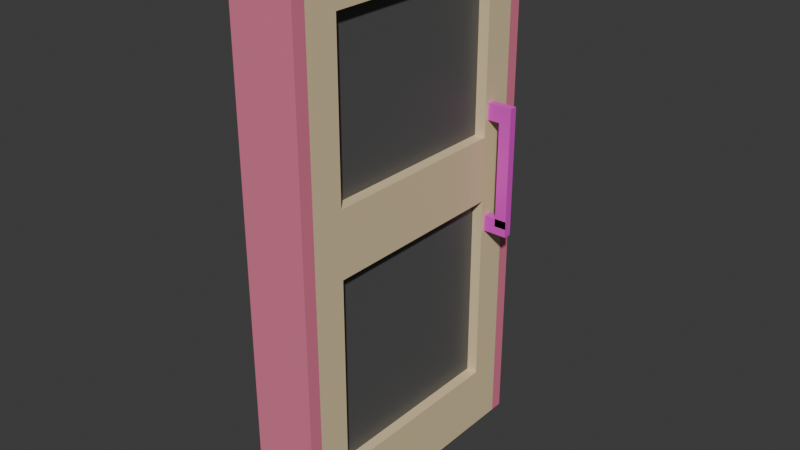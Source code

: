 # Source: door_frame.blend  (saved by Blender 4.3.34; exported with 4.5.12 LTS)
import bpy
from mathutils import Matrix  # noqa: F401  (used for matrix-valued properties, if any)

bpy.ops.wm.read_factory_settings(use_empty=True)
scene = bpy.context.scene
scene.name = 'Scene'

# ---- collections
col_collection = bpy.data.collections.new('Collection'); scene.collection.children.link(col_collection)

# ---- materials (node trees are filled in below, after node groups)
mat_doorwindows = bpy.data.materials.new('DoorWindows')
mat_doorbody = bpy.data.materials.new('DoorBody')
mat_doorhandle = bpy.data.materials.new('DoorHandle')
mat_doorframe = bpy.data.materials.new('DoorFrame')

# ---- material node trees
mat_doorwindows.use_nodes = True; mat_doorwindows.node_tree.nodes.clear()
_N = mat_doorwindows.node_tree.nodes; _L = mat_doorwindows.node_tree.links
n0 = _N.new('ShaderNodeBsdfPrincipled'); n0.name = 'Principled BSDF'; n0.location = (10, 300)
n0.inputs[0].default_value = (0.09565, 0.09565, 0.09565, 1.0)
n1 = _N.new('ShaderNodeOutputMaterial'); n1.name = 'Material Output'; n1.location = (300, 300)
_L.new(n0.outputs[0], n1.inputs[0])
n1.is_active_output = True
mat_doorbody.use_nodes = True; mat_doorbody.node_tree.nodes.clear()
_N = mat_doorbody.node_tree.nodes; _L = mat_doorbody.node_tree.links
n0 = _N.new('ShaderNodeBsdfPrincipled'); n0.name = 'Principled BSDF'; n0.location = (10, 300)
n0.inputs[0].default_value = (0.8001, 0.6382, 0.3849, 1.0)
n1 = _N.new('ShaderNodeOutputMaterial'); n1.name = 'Material Output'; n1.location = (300, 300)
_L.new(n0.outputs[0], n1.inputs[0])
n1.is_active_output = True
mat_doorhandle.use_nodes = True; mat_doorhandle.node_tree.nodes.clear()
_N = mat_doorhandle.node_tree.nodes; _L = mat_doorhandle.node_tree.links
n0 = _N.new('ShaderNodeBsdfPrincipled'); n0.name = 'Principled BSDF'; n0.location = (10, 300)
n0.inputs[0].default_value = (0.8005, 0.06259, 0.6369, 1.0)
n1 = _N.new('ShaderNodeOutputMaterial'); n1.name = 'Material Output'; n1.location = (300, 300)
_L.new(n0.outputs[0], n1.inputs[0])
n1.is_active_output = True
mat_doorframe.use_nodes = True; mat_doorframe.node_tree.nodes.clear()
_N = mat_doorframe.node_tree.nodes; _L = mat_doorframe.node_tree.links
n0 = _N.new('ShaderNodeBsdfPrincipled'); n0.name = 'Principled BSDF'; n0.location = (10, 300)
n0.inputs[0].default_value = (0.8001, 0.2038, 0.3183, 1.0)
n1 = _N.new('ShaderNodeOutputMaterial'); n1.name = 'Material Output'; n1.location = (300, 300)
_L.new(n0.outputs[0], n1.inputs[0])
n1.is_active_output = True

# ---- world
world_world = bpy.data.worlds.new('World'); scene.world = world_world
world_world.use_nodes = True; world_world.node_tree.nodes.clear()
_N = world_world.node_tree.nodes; _L = world_world.node_tree.links
n0 = _N.new('ShaderNodeOutputWorld'); n0.name = 'World Output'; n0.location = (300, 300)
n1 = _N.new('ShaderNodeBackground'); n1.name = 'Background'; n1.location = (10, 300)
n1.inputs[0].default_value = (0.05088, 0.05088, 0.05088, 1.0)
_L.new(n1.outputs[0], n0.inputs[0])
n0.is_active_output = True
world_world.color = (0.05088, 0.05088, 0.05088)
world_world.sun_shadow_jitter_overblur = 0.0

# ---- meshes
me_cube_001 = bpy.data.meshes.new('Cube.001')
me_cube_001.from_pydata([(-1.0, -1.0, -1.0), (-1.0, -1.0, 1.0), (-1.0, 1.0, -1.0), (-1.0, 1.0, 1.0), (1.0, -1.0, -1.0), (1.0, -1.0, 1.0), (1.0, 1.0, -1.0), (1.0, 1.0, 1.0), (1.0, 1.0, 0.0), (1.0, 0.0, -1.0), (1.0, 0.0, 1.0), (1.0, -1.0, 0.0), (1.0, 0.0, 0.0), (1.0, 1.0, -0.5), (1.0, 0.5, -1.0), (1.0, -0.5, 1.0), (1.0, -1.0, -0.5), (1.0, 1.0, 0.5), (1.0, -0.5, -1.0), (1.0, 0.5, 1.0), (1.0, -1.0, 0.5), (1.0, -0.5, 0.0), (1.0, 0.5, 0.0), (0.6646, 0.75, 0.0), (0.6587, 0.375, 0.875), (0.6646, -0.125, -0.75), (0.6646, 0.5, 0.0), (0.6587, 0.625, 0.25), (1.0, 1.0, -0.75), (1.0, 0.75, -1.0), (1.0, -0.75, 1.0), (1.0, -1.0, -0.75), (1.0, 1.0, 0.25), (1.0, -0.25, -1.0), (1.0, 0.25, 1.0), (1.0, -1.0, 0.25), (1.0, -0.75, 0.0), (1.0, 0.25, 0.0), (1.0, 0.0, -0.75), (1.0, 0.0, 0.25), (1.0, 1.0, -0.25), (1.0, 0.25, -1.0), (1.0, -0.25, 1.0), (1.0, -1.0, -0.25), (1.0, 1.0, 0.75), (1.0, -0.75, -1.0), (1.0, 0.75, 1.0), (1.0, -1.0, 0.75), (1.0, -0.25, 0.0), (1.0, 0.75, 0.0), (1.0, 0.8438, 0.3125), (0.6587, -0.25, 0.875), (1.0, 0.75, 0.5), (1.0, 0.5, 0.25), (0.6587, 0.75, 0.5), (0.6646, -0.75, -0.375), (1.0, 0.75, -0.5), (1.0, 0.5, -0.75), (0.6646, -0.75, -0.125), (1.0, -0.75, -0.5), (0.6646, -0.75, -0.75), (1.0, -0.5, -0.75), (0.6646, 0.75, -0.375), (1.0, -0.75, 0.5), (0.6587, 0.5, 0.875), (1.0, -0.5, 0.25), (0.6587, -0.125, 0.25), (0.6587, 0.75, 0.375), (1.0, -0.25, 0.25), (1.0, -0.75, 0.25), (1.0, 0.8125, 0.375), (1.0, -0.25, -0.75), (1.0, -0.75, -0.75), (1.0, 0.75, -0.25), (1.0, 0.75, -0.75), (1.0, 0.25, -0.75), (1.0, 0.75, 0.75), (1.0, 0.75, 0.25), (1.0, 0.25, 0.25), (0.6587, -0.75, 0.75), (1.0, 0.7812, 0.25), (1.0, -0.75, -0.25), (1.0, -0.75, 0.75), (1.0, 1.0, -0.875), (1.0, 0.875, -1.0), (1.0, -0.875, 1.0), (1.0, -1.0, -0.875), (1.0, 1.0, 0.125), (1.0, -0.125, -1.0), (1.0, 0.125, 1.0), (1.0, -1.0, 0.125), (1.0, 0.125, 0.0), (1.0, 1.0, -0.375), (1.0, 0.375, -1.0), (1.0, -0.375, 1.0), (1.0, -1.0, -0.375), (1.0, 1.0, 0.625), (1.0, -0.625, -1.0), (1.0, 0.625, 1.0), (1.0, -1.0, 0.625), (1.0, -0.375, 0.0), (1.0, 0.625, 0.0), (1.0, 0.8125, -0.125), (0.6587, 0.375, 0.25), (0.6587, 0.125, 0.25), (1.0, 0.8125, 0.25), (0.6646, 0.375, 0.0), (0.6646, 0.625, -0.75), (0.6646, -0.125, 0.0), (0.6646, -0.25, 0.0), (0.6587, -0.75, 0.625), (0.6587, -0.75, 0.375), (1.0, 1.0, -0.625), (1.0, 0.625, -1.0), (1.0, -0.625, 1.0), (1.0, -1.0, -0.625), (1.0, 1.0, 0.375), (1.0, -0.375, -1.0), (1.0, 0.375, 1.0), (1.0, -1.0, 0.375), (1.0, -0.625, 0.0), (1.0, 0.375, 0.0), (0.6646, 0.75, -0.625), (1.0, 1.0, -0.125), (1.0, 0.125, -1.0), (1.0, -0.125, 1.0), (1.0, -1.0, -0.125), (1.0, 1.0, 0.875), (1.0, -0.875, -1.0), (1.0, 0.875, 1.0), (1.0, -1.0, 0.875), (1.0, -0.125, 0.0), (1.0, 0.875, 0.0), (1.0, 0.875, 0.2812), (1.0, 0.0, 0.875), (0.6587, 0.125, 0.875), (0.6587, -0.5, 0.875), (1.0, 0.5, 0.875), (0.6646, 0.75, -0.25), (0.6646, -0.75, 0.0), (1.0, 0.75, -0.0625), (0.6646, -0.375, 0.0), (0.6646, 0.125, -0.75), (0.6646, 0.0, 0.0), (0.6646, 0.25, -0.75), (0.6587, -0.75, 0.25), (0.6587, 0.75, 0.75), (1.0, -0.5, 0.875), (0.6587, 0.75, 0.625), (0.6587, -0.75, 0.875), (0.6587, -0.75, 0.5), (1.0, -0.25, 0.875), (1.0, -0.375, 0.25), (1.0, -0.125, 0.25), (0.6587, 0.25, 0.875), (1.0, -0.625, 0.25), (1.0, -0.75, 0.125), (1.0, -0.75, 0.375), (0.6646, 0.375, -0.75), (1.0, 0.8125, -0.0625), (0.6646, 0.0, -0.75), (1.0, 0.8125, 0.2812), (1.0, -0.375, -0.75), (1.0, -0.125, -0.75), (0.6646, 0.25, 0.0), (1.0, -0.625, -0.75), (1.0, -0.75, -0.875), (1.0, -0.75, -0.625), (0.6646, 0.5, -0.75), (1.0, 0.75, -0.375), (1.0, 0.75, -0.125), (1.0, 0.625, -0.75), (1.0, 0.75, -0.875), (1.0, 0.75, -0.625), (1.0, 0.125, -0.75), (1.0, 0.375, -0.75), (0.6646, 0.75, -0.125), (0.6587, -0.25, 0.25), (1.0, 0.75, 0.625), (1.0, 0.75, 0.875), (1.0, 0.625, 0.25), (1.0, 0.875, 0.25), (1.0, 0.75, 0.125), (1.0, 0.75, 0.375), (1.0, 0.125, 0.25), (1.0, 0.375, 0.25), (0.6587, 0.0, 0.875), (0.6587, 0.75, 0.25), (0.6587, -0.375, 0.875), (1.0, 0.25, 0.875), (1.0, 0.875, 0.3438), (1.0, 0.8125, 0.0), (1.0, 0.8125, 0.3125), (1.0, 0.7812, 0.375), (0.6646, -0.375, -0.75), (1.0, -0.75, -0.375), (1.0, -0.75, -0.125), (0.6587, -0.375, 0.25), (1.0, -0.75, 0.625), (1.0, -0.75, 0.875), (1.0, -0.625, 0.875), (0.6587, -0.5, 0.25), (0.6646, 0.75, -0.5), (0.6646, -0.625, 0.0), (1.0, 0.75, 0.2812), (0.6646, -0.75, -0.5), (1.0, 0.875, -0.0625), (1.0, 0.375, 0.875), (0.6587, -0.625, 0.875), (0.6587, 0.625, 0.875), (1.0, 0.875, 0.375), (1.0, 0.875, 0.125), (1.0, 0.875, 0.875), (0.6587, 0.75, 0.875), (0.6646, -0.5, -0.75), (1.0, 0.875, -0.125), (0.6646, -0.25, -0.75), (0.6646, 0.125, 0.0), (0.6646, -0.625, -0.75), (1.0, 0.8438, 0.375), (1.0, 0.75, 0.3125), (0.6646, -0.75, -0.625), (0.6587, -0.625, 0.25), (1.0, -0.125, 0.875), (0.6587, -0.125, 0.875), (0.6587, 0.5, 0.25), (1.0, -0.375, 0.875), (0.6587, 0.25, 0.25), (1.0, 0.875, 0.3125), (0.6646, 0.625, 0.0), (0.6646, -0.75, -0.25), (0.6646, -0.5, 0.0), (0.6646, 0.75, -0.75), (1.0, 0.625, 0.875), (0.6587, 0.0, 0.25), (1.0, 0.125, 0.875), (1.757, 0.8125, 0.375), (1.0, -0.875, 0.875), (1.0, 0.75, 0.3438), (1.0, 0.8438, 0.25), (1.0, 0.7812, 0.3125), (1.0, 0.8438, 0.3438), (1.0, 0.8438, 0.2812), (1.0, 0.7812, 0.3438), (1.0, 0.7812, 0.2812), (1.0, 0.7812, 0.0), (1.0, 0.8125, -0.03125), (1.0, 0.8438, -0.125), (1.0, 0.75, -0.03125), (1.0, 0.75, -0.09375), (1.758, 0.8438, -0.125), (1.0, 0.7812, -0.125), (1.0, 0.875, -0.09375), (1.0, 0.8438, 0.0), (1.0, 0.8438, -0.0625), (1.0, 0.7812, -0.0625), (1.0, 0.875, -0.03125), (1.0, 0.8438, -0.09375), (1.0, 0.7812, -0.09375), (1.0, 0.7812, -0.03125), (1.0, 0.8438, -0.03125), (1.757, 0.7812, 0.375), (1.757, 0.8125, 0.3125), (1.757, 0.7812, 0.3125), (1.757, 0.8438, 0.3438), (1.757, 0.8438, 0.3125), (1.757, 0.8438, 0.375), (1.757, 0.7812, 0.3438), (1.0, 0.7969, 0.3125), (1.0, 0.8281, 0.3125), (1.757, 0.8281, 0.3125), (1.757, 0.7969, 0.3125), (1.378, 0.8438, 0.3125), (1.378, 0.8125, 0.3125), (1.378, 0.7812, 0.3125), (1.378, 0.8281, 0.3125), (1.378, 0.7969, 0.3125), (1.757, 0.8281, 0.3125), (1.757, 0.8125, 0.3125), (1.757, 0.7969, 0.3125), (1.757, 0.7812, 0.3125), (1.378, 0.8438, 0.3125), (1.757, 0.8438, 0.3125), (1.378, 0.7812, 0.3125), (1.378, 0.8125, 0.3125), (1.378, 0.8281, 0.3125), (1.378, 0.7969, 0.3125), (1.757, 0.8281, -0.09293), (1.757, 0.8125, -0.09293), (1.757, 0.7969, -0.09293), (1.757, 0.7812, -0.09293), (1.378, 0.8438, -0.09293), (1.757, 0.8438, -0.09293), (1.378, 0.7812, -0.09293), (1.378, 0.8281, -0.09293), (1.378, 0.8125, -0.09293), (1.378, 0.7969, -0.09293), (1.758, 0.8125, -0.125), (1.758, 0.8438, -0.0625), (1.758, 0.8125, -0.0625), (1.758, 0.7812, -0.125), (1.758, 0.7812, -0.0625), (1.758, 0.8438, -0.09375), (1.758, 0.7812, -0.09375), (0.6587, 0.5, 0.875), (0.6587, 0.375, 0.875), (0.6587, 0.75, 0.5), (0.6587, 0.75, 0.375), (0.6587, -0.25, 0.25), (0.6587, -0.375, 0.25), (0.6587, -0.625, 0.875), (0.6587, -0.75, 0.875), (0.6587, 0.75, 0.875), (0.6587, 0.75, 0.75), (0.6587, 0.75, 0.625), (0.6587, -0.25, 0.875), (0.6587, -0.375, 0.875), (0.6587, 0.75, 0.25), (0.6587, 0.625, 0.25), (0.6587, -0.125, 0.25), (0.6587, 0.25, 0.875), (0.6587, 0.125, 0.875), (0.6587, -0.5, 0.25), (0.6587, -0.625, 0.25), (0.6587, -0.5, 0.875), (0.6587, 0.625, 0.875), (0.6587, -0.75, 0.375), (0.6587, -0.75, 0.25), (0.6587, 0.0, 0.25), (0.6587, -0.75, 0.75), (0.6587, 0.0, 0.875), (0.6587, 0.5, 0.25), (0.6587, 0.375, 0.25), (0.6587, 0.25, 0.25), (0.6587, 0.125, 0.25), (0.6587, -0.75, 0.625), (0.6587, -0.75, 0.5), (0.6587, -0.125, 0.875), (-1.0, 0.0, -1.0), (-1.0, -1.0, 0.0), (-1.0, 0.0, 1.0), (-1.0, 1.0, 0.0), (-1.0, 0.0, 0.0), (-1.0, -0.5, -1.0), (-1.0, -1.0, 0.5), (-1.0, 0.5, 1.0), (-1.0, 1.0, -0.5), (-1.0, 0.5, -1.0), (-1.0, -1.0, -0.5), (-1.0, -0.5, 1.0), (-1.0, 1.0, 0.5), (-1.0, 0.5, 0.0), (-1.0, -0.5, 0.0), (-0.6034, -0.75, 0.0), (-0.5931, -0.375, 0.875), (-0.6034, 0.125, -0.75), (-0.6034, -0.5, 0.0), (-0.5931, -0.625, 0.25), (-1.0, -0.75, -1.0), (-1.0, -1.0, 0.75), (-1.0, 0.75, 1.0), (-1.0, 1.0, -0.75), (-1.0, 0.25, -1.0), (-1.0, -1.0, -0.25), (-1.0, -0.25, 1.0), (-1.0, 1.0, 0.25), (-1.0, 0.75, 0.0), (-1.0, -0.25, 0.0), (-1.0, 0.0, -0.75), (-1.0, 0.0, 0.25), (-1.0, -0.25, -1.0), (-1.0, -1.0, 0.25), (-1.0, 0.25, 1.0), (-1.0, 1.0, -0.25), (-1.0, 0.75, -1.0), (-1.0, -1.0, -0.75), (-1.0, -0.75, 1.0), (-1.0, 1.0, 0.75), (-1.0, 0.25, 0.0), (-1.0, -0.75, 0.0), (-0.5931, 0.25, 0.875), (-1.0, -0.75, 0.5), (-1.0, -0.5, 0.25), (-0.5931, -0.75, 0.5), (-0.6034, 0.75, -0.375), (-1.0, -0.75, -0.5), (-1.0, -0.5, -0.75), (-0.6034, 0.75, -0.125), (-1.0, 0.75, -0.5), (-0.6034, 0.75, -0.75), (-1.0, 0.5, -0.75), (-0.6034, -0.75, -0.375), (-1.0, 0.75, 0.5), (-0.5931, -0.5, 0.875), (-1.0, 0.5, 0.25), (-0.5931, 0.125, 0.25), (-0.5931, -0.75, 0.375), (-1.0, 0.25, 0.25), (-1.0, 0.75, 0.25), (-1.0, 0.25, -0.75), (-1.0, 0.75, -0.75), (-1.0, -0.75, -0.25), (-1.0, -0.75, -0.75), (-1.0, -0.25, -0.75), (-1.0, -0.75, 0.75), (-1.0, -0.75, 0.25), (-1.0, -0.25, 0.25), (-0.5931, 0.75, 0.75), (-1.0, 0.75, -0.25), (-1.0, 0.75, 0.75), (-1.0, -0.875, -1.0), (-1.0, -1.0, 0.875), (-1.0, 0.875, 1.0), (-1.0, 1.0, -0.875), (-1.0, 0.125, -1.0), (-1.0, -1.0, -0.125), (-1.0, -0.125, 1.0), (-1.0, 1.0, 0.125), (-1.0, -0.125, 0.0), (-1.0, -0.375, -1.0), (-1.0, -1.0, 0.375), (-1.0, 0.375, 1.0), (-1.0, 1.0, -0.375), (-1.0, 0.625, -1.0), (-1.0, -1.0, -0.625), (-1.0, -0.625, 1.0), (-1.0, 1.0, 0.625), (-1.0, 0.375, 0.0), (-1.0, -0.625, 0.0), (-0.5931, -0.375, 0.25), (-0.5931, -0.125, 0.25), (-0.6034, -0.375, 0.0), (-0.6034, -0.625, -0.75), (-0.6034, 0.125, 0.0), (-0.6034, 0.25, 0.0), (-0.5931, 0.75, 0.625), (-0.5931, 0.75, 0.375), (-1.0, -0.625, -1.0), (-1.0, -1.0, 0.625), (-1.0, 0.625, 1.0), (-1.0, 1.0, -0.625), (-1.0, 0.375, -1.0), (-1.0, -1.0, -0.375), (-1.0, -0.375, 1.0), (-1.0, 1.0, 0.375), (-1.0, 0.625, 0.0), (-1.0, -0.375, 0.0), (-0.6034, -0.75, -0.625), (-1.0, -0.125, -1.0), (-1.0, -1.0, 0.125), (-1.0, 0.125, 1.0), (-1.0, 1.0, -0.125), (-1.0, 0.875, -1.0), (-1.0, -1.0, -0.875), (-1.0, -0.875, 1.0), (-1.0, 1.0, 0.875), (-1.0, 0.125, 0.0), (-1.0, 0.0, 0.875), (-0.5931, -0.125, 0.875), (-0.5931, 0.5, 0.875), (-1.0, -0.5, 0.875), (-0.6034, -0.75, -0.25), (-0.6034, 0.75, 0.0), (-0.6034, 0.375, 0.0), (-0.6034, -0.125, -0.75), (-0.6034, 0.0, 0.0), (-0.6034, -0.25, -0.75), (-0.5931, 0.75, 0.25), (-0.5931, -0.75, 0.75), (-1.0, 0.5, 0.875), (-0.5931, -0.75, 0.625), (-0.5931, 0.75, 0.875), (-0.5931, 0.75, 0.5), (-1.0, 0.25, 0.875), (-1.0, 0.375, 0.25), (-1.0, 0.125, 0.25), (-0.5931, -0.25, 0.875), (-1.0, 0.625, 0.25), (-1.0, 0.75, 0.125), (-1.0, 0.75, 0.375), (-0.6034, -0.375, -0.75), (-0.6034, 0.0, -0.75), (-1.0, 0.375, -0.75), (-1.0, 0.125, -0.75), (-0.6034, -0.25, 0.0), (-1.0, 0.625, -0.75), (-1.0, 0.75, -0.875), (-1.0, 0.75, -0.625), (-0.6034, -0.5, -0.75), (-1.0, -0.75, -0.375), (-1.0, -0.75, -0.125), (-1.0, -0.625, -0.75), (-1.0, -0.75, -0.875), (-1.0, -0.75, -0.625), (-1.0, -0.125, -0.75), (-1.0, -0.375, -0.75), (-0.6034, -0.75, -0.125), (-0.5931, 0.25, 0.25), (-1.0, -0.75, 0.625), (-1.0, -0.75, 0.875), (-1.0, -0.625, 0.25), (-1.0, -0.75, 0.125), (-1.0, -0.75, 0.375), (-1.0, -0.125, 0.25), (-1.0, -0.375, 0.25), (-0.5931, 0.0, 0.875), (-0.5931, -0.75, 0.25), (-0.5931, 0.375, 0.875), (-1.0, -0.25, 0.875), (-0.6034, 0.375, -0.75), (-1.0, 0.75, -0.375), (-1.0, 0.75, -0.125), (-0.5931, 0.375, 0.25), (-1.0, 0.75, 0.625), (-1.0, 0.75, 0.875), (-1.0, 0.625, 0.875), (-0.5931, 0.5, 0.25), (-0.6034, -0.75, -0.5), (-0.6034, 0.625, 0.0), (-0.6034, 0.75, -0.5), (-1.0, -0.375, 0.875), (-0.5931, 0.625, 0.875), (-0.5931, -0.625, 0.875), (-1.0, -0.875, 0.875), (-0.5931, -0.75, 0.875), (-0.6034, 0.5, -0.75), (-0.6034, 0.25, -0.75), (-0.6034, -0.125, 0.0), (-0.6034, 0.625, -0.75), (-0.6034, 0.75, -0.625), (-0.5931, 0.625, 0.25), (-1.0, 0.125, 0.875), (-0.5931, 0.125, 0.875), (-0.5931, -0.5, 0.25), (-1.0, 0.375, 0.875), (-0.5931, -0.25, 0.25), (-0.6034, -0.625, 0.0), (-0.6034, 0.75, -0.25), (-0.6034, 0.5, 0.0), (-0.6034, -0.75, -0.75), (-1.0, -0.625, 0.875), (-0.5931, 0.0, 0.25), (-1.0, -0.125, 0.875), (-1.0, 0.875, 0.875)], [], [(2, 6, 84, 29, 113, 14, 93, 41, 124, 9, 88, 33, 117, 18, 97, 45, 128, 4, 0, 410, 358, 437, 343, 419, 370, 448, 338, 414, 362, 441, 347, 423, 374, 452), (265, 270, 277, 282), (179, 233, 209, 213), (260, 253, 191, 246), (165, 61, 214, 218), (240, 243, 238, 220), (174, 75, 144, 142), (190, 210, 219, 241), (235, 134, 186, 135), (77, 204, 220, 238, 183, 67, 187), (223, 151, 51, 224), (49, 101, 229, 23), (161, 192, 268, 240, 244), (246, 191, 245, 259), (57, 171, 107, 168), (74, 173, 122, 232), (244, 240, 220, 204), (259, 245, 49, 248), (61, 162, 194, 214), (65, 152, 197, 201), (211, 181, 239, 105, 80, 77, 182), (159, 246, 259, 255), (252, 206, 254, 257), (206, 256, 260, 254), (175, 57, 168, 158), (121, 37, 164, 106), (52, 178, 148, 54), (135, 186, 330, 321), (226, 147, 136, 188), (183, 52, 54, 67), (207, 189, 154, 24), (53, 180, 27, 225), (56, 169, 62, 202), (196, 81, 230, 58), (170, 249, 140, 248, 49, 23, 176), (36, 196, 58, 139), (72, 165, 218, 60), (100, 21, 231, 141), (256, 132, 253, 260), (251, 258, 249, 170), (50, 241, 219, 266, 264, 265, 272), (181, 133, 242, 239), (37, 91, 217, 164), (133, 228, 50, 242), (105, 161, 244, 80), (80, 244, 204, 77), (255, 259, 248, 140), (63, 157, 111, 150), (137, 207, 24, 64), (178, 76, 146, 148), (243, 193, 183, 238), (132, 211, 182, 49, 245, 191, 253), (11, 126, 43, 95, 16, 115, 31, 86, 4, 128, 45, 166, 72, 167, 59, 195, 81, 196, 36, 156, 69, 157, 63, 198, 82, 199, 237, 130, 47, 99, 20, 119, 35, 90), (198, 63, 150, 110), (68, 153, 66, 177), (152, 68, 177, 197), (101, 22, 26, 229), (131, 48, 109, 108), (21, 120, 203, 231), (152, 65, 155, 69, 156, 36, 120, 21, 100, 48, 131, 12, 91, 37, 121, 22, 101, 49, 182, 77, 180, 53, 185, 78, 184, 39, 153, 68), (2, 413, 361, 440, 346, 422, 373, 451, 341, 417, 365, 444, 350, 426, 377, 455, 3, 7, 127, 44, 96, 17, 116, 32, 87, 8, 123, 40, 92, 13, 112, 28, 83, 6), (4, 86, 31, 115, 16, 95, 43, 126, 11, 90, 35, 119, 20, 99, 47, 130, 5, 1, 411, 359, 438, 344, 420, 371, 449, 339, 415, 363, 442, 348, 424, 375, 453, 0), (73, 170, 176, 138), (167, 72, 60, 221), (48, 100, 141, 109), (217, 143, 108, 109, 141, 231, 203, 139, 58, 230, 55, 205, 221, 60, 218, 214, 194, 216, 25, 160, 142, 144, 158, 168, 107, 232, 122, 202, 62, 138, 176, 23, 229, 26, 106, 164), (71, 163, 25, 216), (38, 174, 142, 160), (12, 131, 108, 143), (22, 121, 106, 26), (258, 255, 140, 249), (254, 260, 246, 159), (193, 243, 240, 274, 263, 267, 261), (102, 247, 250, 297, 300, 251), (255, 258, 251, 300, 303, 301), (303, 300, 297, 250, 302, 298, 254, 159, 299, 301), (59, 167, 221, 205), (195, 59, 205, 55), (228, 190, 241, 50), (151, 226, 188, 51), (185, 53, 225, 103), (153, 39, 234, 66), (125, 10, 89, 34, 118, 19, 98, 46, 129, 7, 3, 412, 360, 439, 345, 421, 372, 450, 340, 416, 364, 443, 349, 425, 376, 454, 1, 5, 85, 30, 114, 15, 94, 42), (233, 137, 64, 209), (189, 235, 135, 154), (180, 77, 187, 27), (200, 199, 149, 208), (134, 223, 224, 186), (39, 184, 104, 234), (155, 65, 201, 222), (69, 155, 222, 145), (199, 82, 79, 149), (239, 242, 161, 105), (215, 252, 257, 247), (162, 71, 216, 194), (75, 175, 158, 144), (120, 36, 139, 203), (271, 263, 280, 279), (242, 50, 269, 192, 161), (265, 264, 266, 236, 261, 267, 263, 271, 262, 270), (163, 38, 160, 25), (81, 195, 55, 230), (173, 56, 202, 122), (169, 73, 138, 62), (91, 12, 143, 217), (159, 255, 301, 299), (184, 78, 227, 104), (76, 179, 213, 146), (147, 200, 208, 136), (78, 185, 103, 227), (82, 198, 110, 79), (157, 69, 145, 111), (171, 74, 232, 107), (272, 265, 282, 281), (192, 269, 275, 273), (269, 50, 272, 275), (276, 273, 284, 286), (240, 268, 276, 274), (268, 192, 273, 276), (280, 283, 293, 290), (296, 295, 294, 291, 292, 287, 288, 289, 290, 293), (285, 281, 291, 294), (273, 275, 285, 284), (263, 274, 283, 280), (274, 276, 286, 283), (262, 271, 279, 278), (270, 262, 278, 277), (275, 272, 281, 285), (281, 282, 292, 291), (283, 286, 296, 293), (219, 70, 193, 261, 236, 266), (284, 285, 294, 295), (286, 284, 295, 296), (247, 257, 302, 250), (257, 254, 298, 302), (85, 5, 130, 237, 199, 200, 147, 226, 151, 223, 134, 235, 189, 207, 137, 233, 179, 212, 127, 7, 129, 46, 98, 19, 118, 34, 89, 10, 125, 42, 94, 15, 114, 30), (162, 61, 165, 72, 166, 45, 97, 18, 117, 33, 88, 9, 124, 41, 93, 14, 113, 29, 172, 74, 171, 57, 175, 75, 174, 38, 163, 71), (73, 169, 56, 173, 74, 172, 29, 84, 6, 83, 28, 112, 13, 92, 40, 123, 8, 87, 32, 116, 17, 96, 44, 127, 212, 179, 76, 178, 52, 183, 193, 70, 219, 210, 190, 228, 133, 181, 211, 132, 256, 206, 252, 215, 247, 102, 251, 170), (328, 334, 333, 332, 331, 318, 317, 307, 306, 314, 313, 312, 325, 304, 305, 320, 321, 330, 337, 315, 316, 324, 310, 311, 329, 335, 336, 326, 327, 323, 322, 309, 308, 319), (103, 225, 331, 332), (197, 177, 308, 309), (208, 149, 311, 310), (201, 197, 309, 322), (209, 64, 304, 325), (222, 201, 322, 323), (186, 224, 337, 330), (104, 227, 333, 334), (146, 213, 312, 313), (111, 145, 327, 326), (213, 209, 325, 312), (148, 146, 313, 314), (66, 234, 328, 319), (149, 79, 329, 311), (224, 51, 315, 337), (24, 154, 320, 305), (145, 222, 323, 327), (27, 187, 317, 318), (67, 54, 306, 307), (136, 208, 310, 324), (51, 188, 316, 315), (227, 103, 332, 333), (188, 136, 324, 316), (79, 110, 335, 329), (64, 24, 305, 304), (150, 111, 326, 336), (225, 27, 318, 331), (187, 67, 307, 317), (154, 135, 321, 320), (234, 104, 334, 328), (110, 150, 336, 335), (177, 66, 319, 308), (54, 148, 314, 306), (394, 474, 512, 516), (491, 402, 539, 432), (446, 367, 484, 431), (474, 397, 497, 512), (534, 469, 459, 507), (352, 446, 431, 356), (498, 404, 468, 470), (510, 388, 519, 384), (485, 390, 525, 528), (403, 495, 480, 466), (474, 394, 477, 398, 478, 366, 445, 351, 427, 378, 456, 342, 418, 367, 446, 352, 428, 379, 501, 405, 500, 382, 504, 406, 503, 369, 475, 397), (368, 494, 464, 481), (531, 473, 380, 532), (487, 400, 389, 529), (386, 491, 432, 488), (508, 542, 458, 476), (541, 430, 535, 429, 533, 357, 506, 396, 383, 470, 468, 524, 522, 393, 354, 476, 458, 505, 532, 380, 507, 459, 521, 471, 407, 435, 472, 436, 467, 530, 516, 512, 497, 395), (515, 514, 471, 521), (469, 515, 521, 459), (381, 498, 470, 383), (499, 540, 522, 524), (408, 510, 384, 537), (351, 445, 518, 538), (379, 428, 536, 353), (400, 485, 528, 389), (418, 342, 465, 527), (493, 385, 517, 447), (511, 408, 537, 387), (405, 502, 396, 506), (473, 534, 507, 380), (460, 520, 354, 393), (412, 3, 455, 543, 514, 515, 469, 534, 473, 531, 457, 542, 508, 520, 460, 540, 499, 523, 411, 1, 454, 376, 425, 349, 443, 364, 416, 340, 450, 372, 421, 345, 439, 360), (482, 390, 485, 400, 486, 374, 423, 347, 441, 362, 414, 338, 448, 370, 419, 343, 437, 358, 492, 402, 491, 386, 495, 403, 494, 368, 483, 399), (406, 504, 429, 535), (503, 406, 535, 430), (514, 409, 407, 471), (494, 403, 466, 464), (490, 379, 353, 496), (366, 511, 387, 462), (341, 451, 373, 422, 346, 440, 361, 413, 2, 452, 374, 486, 400, 487, 388, 510, 408, 511, 366, 478, 398, 479, 392, 513, 409, 514, 543, 455, 377, 426, 350, 444, 365, 417), (390, 482, 509, 525), (385, 489, 391, 517), (495, 386, 488, 480), (527, 465, 433, 434, 463, 538, 518, 462, 387, 537, 384, 519, 529, 389, 528, 525, 509, 526, 355, 481, 464, 466, 480, 488, 432, 539, 447, 517, 391, 461, 496, 353, 536, 356, 431, 484), (367, 418, 527, 484), (427, 351, 538, 463), (401, 489, 385, 493, 402, 492, 358, 410, 0, 453, 375, 424, 348, 442, 363, 415, 339, 449, 371, 420, 344, 438, 359, 411, 523, 499, 404, 498, 381, 502, 405, 501, 379, 490), (482, 399, 526, 509), (342, 456, 433, 465), (401, 490, 496, 461), (402, 493, 447, 539), (392, 479, 436, 472), (500, 405, 506, 357), (479, 398, 467, 436), (520, 508, 476, 354), (504, 382, 533, 429), (477, 394, 516, 530), (475, 369, 541, 395), (513, 392, 472, 435), (404, 499, 524, 468), (457, 531, 532, 505), (409, 513, 435, 407), (397, 475, 395, 497), (456, 378, 434, 433), (489, 401, 461, 391), (483, 368, 481, 355), (428, 352, 356, 536), (388, 487, 529, 519), (445, 366, 462, 518), (399, 483, 355, 526), (378, 427, 463, 434), (398, 477, 530, 467), (540, 460, 393, 522), (369, 503, 430, 541), (502, 381, 383, 396), (382, 500, 357, 533), (542, 457, 505, 458), (277, 278, 279, 280, 290, 289, 288, 287, 292, 282)])
me_cube_001.polygons.foreach_set('material_index', [1, 1, 1, 1, 1, 1, 1, 1, 1, 1, 1, 1, 1, 1, 1, 1, 1, 1, 1, 1, 1, 1, 1, 1, 1, 1, 1, 1, 1, 1, 1, 1, 1, 1, 1, 1, 1, 1, 1, 1, 2, 1, 1, 1, 1, 1, 1, 1, 1, 1, 1, 1, 1, 1, 1, 1, 1, 1, 1, 1, 1, 1, 1, 1, 1, 0, 1, 1, 1, 1, 1, 1, 2, 2, 2, 2, 1, 1, 1, 1, 1, 1, 1, 1, 1, 1, 1, 1, 1, 1, 1, 1, 1, 1, 1, 1, 1, 1, 1, 2, 1, 1, 1, 1, 1, 2, 1, 1, 1, 1, 1, 1, 1, 1, 2, 2, 1, 2, 2, 2, 1, 1, 1, 1, 1, 1, 1, 1, 2, 1, 2, 1, 1, 2, 2, 1, 1, 1, 0, 1, 1, 1, 1, 1, 1, 1, 1, 1, 1, 1, 1, 1, 1, 1, 1, 1, 1, 1, 1, 1, 1, 1, 1, 1, 1, 1, 1, 1, 1, 1, 1, 1, 1, 1, 1, 1, 1, 1, 1, 1, 1, 1, 1, 1, 1, 1, 1, 1, 0, 1, 1, 1, 1, 1, 1, 1, 1, 1, 1, 1, 1, 1, 1, 1, 1, 1, 1, 1, 1, 1, 1, 1, 1, 1, 1, 0, 1, 1, 1, 1, 1, 1, 1, 1, 1, 1, 1, 1, 1, 1, 1, 1, 1, 1, 1, 1, 1, 1, 1, 1, 1, 1, 1, 1, 1, 1, 1, 1, 1, 2])
_uv = me_cube_001.uv_layers.new(name='UVMap')
_uv.uv.foreach_set('vector', [0.125, 0.5, 0.375, 0.5, 0.375, 0.5156, 0.375, 0.5312, 0.375, 0.5469, 0.375, 0.5625, 0.375, 0.5781, 0.375, 0.5938, 0.375, 0.6094, 0.375, 0.625, 0.375, 0.6406, 0.375, 0.6562, 0.375, 0.6719, 0.375, 0.6875, 0.375, 0.7031, 0.375, 0.7188, 0.375, 0.7344, 0.375, 0.75, 0.125, 0.75, 0.125, 0.7344, 0.125, 0.7188, 0.125, 0.7031, 0.125, 0.6875, 0.125, 0.6719, 0.125, 0.6562, 0.125, 0.6406, 0.125, 0.625, 0.125, 0.6094, 0.125, 0.5938, 0.125, 0.5781, 0.125, 0.5625, 0.125, 0.5469, 0.125, 0.5312, 0.125, 0.5156, 0.5391, 0.5195, 0.5391, 0.5215, 0.5391, 0.5215, 0.5391, 0.5195, 0.6094, 0.5312, 0.6094, 0.5469, 0.6094, 0.5469, 0.6094, 0.5312, 0.4961, 0.5195, 0.5, 0.5195, 0.5, 0.5234, 0.4961, 0.5234, 0.4062, 0.7031, 0.4062, 0.6875, 0.4062, 0.6875, 0.4062, 0.7031, 0.5391, 0.5273, 0.543, 0.5273, 0.543, 0.5312, 0.5391, 0.5312, 0.4062, 0.6094, 0.4062, 0.5938, 0.4062, 0.5938, 0.4062, 0.6094, 0.543, 0.5156, 0.5469, 0.5156, 0.5469, 0.5195, 0.543, 0.5195, 0.6094, 0.6094, 0.6094, 0.625, 0.6094, 0.625, 0.6094, 0.6094, 0.5312, 0.5312, 0.5352, 0.5312, 0.5391, 0.5312, 0.543, 0.5312, 0.5469, 0.5312, 0.5469, 0.5312, 0.5312, 0.5312, 0.6094, 0.6406, 0.6094, 0.6562, 0.6094, 0.6562, 0.6094, 0.6406, 0.5, 0.5312, 0.5, 0.5469, 0.5, 0.5469, 0.5, 0.5312, 0.5352, 0.5234, 0.5391, 0.5234, 0.5391, 0.5254, 0.5391, 0.5273, 0.5352, 0.5273, 0.4961, 0.5234, 0.5, 0.5234, 0.5, 0.5273, 0.4961, 0.5273, 0.4062, 0.5625, 0.4062, 0.5469, 0.4062, 0.5469, 0.4062, 0.5625, 0.4062, 0.5312, 0.4219, 0.5312, 0.4219, 0.5312, 0.4062, 0.5312, 0.5352, 0.5273, 0.5391, 0.5273, 0.5391, 0.5312, 0.5352, 0.5312, 0.4961, 0.5273, 0.5, 0.5273, 0.5, 0.5312, 0.4961, 0.5312, 0.4062, 0.6875, 0.4062, 0.6719, 0.4062, 0.6719, 0.4062, 0.6875, 0.5312, 0.6875, 0.5312, 0.6719, 0.5312, 0.6719, 0.5312, 0.6875, 0.5156, 0.5156, 0.5312, 0.5156, 0.5312, 0.5195, 0.5312, 0.5234, 0.5312, 0.5273, 0.5312, 0.5312, 0.5156, 0.5312, 0.4922, 0.5234, 0.4961, 0.5234, 0.4961, 0.5273, 0.4922, 0.5273, 0.4883, 0.5156, 0.4922, 0.5156, 0.4922, 0.5195, 0.4883, 0.5195, 0.4922, 0.5156, 0.4961, 0.5156, 0.4961, 0.5195, 0.4922, 0.5195, 0.4062, 0.5781, 0.4062, 0.5625, 0.4062, 0.5625, 0.4062, 0.5781, 0.5, 0.5781, 0.5, 0.5938, 0.5, 0.5938, 0.5, 0.5781, 0.5625, 0.5312, 0.5781, 0.5312, 0.5781, 0.5312, 0.5625, 0.5312, 0.6094, 0.6094, 0.6094, 0.625, 0.6094, 0.625, 0.6094, 0.6094, 0.6094, 0.6719, 0.6094, 0.6875, 0.6094, 0.6875, 0.6094, 0.6719, 0.5469, 0.5312, 0.5625, 0.5312, 0.5625, 0.5312, 0.5469, 0.5312, 0.6094, 0.5781, 0.6094, 0.5938, 0.6094, 0.5938, 0.6094, 0.5781, 0.5312, 0.5625, 0.5312, 0.5469, 0.5312, 0.5469, 0.5312, 0.5625, 0.4375, 0.5312, 0.4531, 0.5312, 0.4531, 0.5312, 0.4375, 0.5312, 0.4844, 0.7188, 0.4688, 0.7188, 0.4688, 0.7188, 0.4844, 0.7188, 0.4844, 0.5312, 0.4883, 0.5312, 0.4922, 0.5312, 0.4961, 0.5312, 0.5, 0.5312, 0.5, 0.5312, 0.4844, 0.5312, 0.5, 0.7188, 0.4844, 0.7188, 0.4844, 0.7188, 0.5, 0.7188, 0.4062, 0.7188, 0.4062, 0.7031, 0.4062, 0.7031, 0.4062, 0.7188, 0.5, 0.6719, 0.5, 0.6875, 0.5, 0.6875, 0.5, 0.6719, 0.4961, 0.5156, 0.5, 0.5156, 0.5, 0.5195, 0.4961, 0.5195, 0.4844, 0.5273, 0.4883, 0.5273, 0.4883, 0.5312, 0.4844, 0.5312, 0.5391, 0.5195, 0.543, 0.5195, 0.5469, 0.5195, 0.5469, 0.5195, 0.543, 0.5195, 0.5391, 0.5195, 0.5391, 0.5195, 0.5312, 0.5156, 0.5352, 0.5156, 0.5352, 0.5195, 0.5312, 0.5195, 0.5, 0.5938, 0.5, 0.6094, 0.5, 0.6094, 0.5, 0.5938, 0.5352, 0.5156, 0.5391, 0.5156, 0.5391, 0.5195, 0.5352, 0.5195, 0.5312, 0.5234, 0.5352, 0.5234, 0.5352, 0.5273, 0.5312, 0.5273, 0.5312, 0.5273, 0.5352, 0.5273, 0.5352, 0.5312, 0.5312, 0.5312, 0.4922, 0.5273, 0.4961, 0.5273, 0.4961, 0.5312, 0.4922, 0.5312, 0.5625, 0.7188, 0.5469, 0.7188, 0.5469, 0.7188, 0.5625, 0.7188, 0.6094, 0.5625, 0.6094, 0.5781, 0.6094, 0.5781, 0.6094, 0.5625, 0.5781, 0.5312, 0.5938, 0.5312, 0.5938, 0.5312, 0.5781, 0.5312, 0.543, 0.5273, 0.5469, 0.5273, 0.5469, 0.5312, 0.543, 0.5312, 0.5, 0.5156, 0.5156, 0.5156, 0.5156, 0.5312, 0.5, 0.5312, 0.5, 0.5273, 0.5, 0.5234, 0.5, 0.5195, 0.5, 0.75, 0.4844, 0.75, 0.4688, 0.75, 0.4531, 0.75, 0.4375, 0.75, 0.4219, 0.75, 0.4062, 0.75, 0.3906, 0.75, 0.375, 0.75, 0.375, 0.7344, 0.375, 0.7188, 0.3906, 0.7188, 0.4062, 0.7188, 0.4219, 0.7188, 0.4375, 0.7188, 0.4531, 0.7188, 0.4688, 0.7188, 0.4844, 0.7188, 0.5, 0.7188, 0.5156, 0.7188, 0.5312, 0.7188, 0.5469, 0.7188, 0.5625, 0.7188, 0.5781, 0.7188, 0.5938, 0.7188, 0.6094, 0.7188, 0.6094, 0.7344, 0.6094, 0.75, 0.5938, 0.75, 0.5781, 0.75, 0.5625, 0.75, 0.5469, 0.75, 0.5312, 0.75, 0.5156, 0.75, 0.5781, 0.7188, 0.5625, 0.7188, 0.5625, 0.7188, 0.5781, 0.7188, 0.5312, 0.6562, 0.5312, 0.6406, 0.5312, 0.6406, 0.5312, 0.6562, 0.5312, 0.6719, 0.5312, 0.6562, 0.5312, 0.6562, 0.5312, 0.6719, 0.5, 0.5469, 0.5, 0.5625, 0.5, 0.5625, 0.5, 0.5469, 0.5, 0.6406, 0.5, 0.6562, 0.5, 0.6562, 0.5, 0.6406, 0.5, 0.6875, 0.5, 0.7031, 0.5, 0.7031, 0.5, 0.6875, 0.5312, 0.6719, 0.5312, 0.6875, 0.5312, 0.7031, 0.5312, 0.7188, 0.5156, 0.7188, 0.5, 0.7188, 0.5, 0.7031, 0.5, 0.6875, 0.5, 0.6719, 0.5, 0.6562, 0.5, 0.6406, 0.5, 0.625, 0.5, 0.6094, 0.5, 0.5938, 0.5, 0.5781, 0.5, 0.5625, 0.5, 0.5469, 0.5, 0.5312, 0.5156, 0.5312, 0.5312, 0.5312, 0.5312, 0.5469, 0.5312, 0.5625, 0.5312, 0.5781, 0.5312, 0.5938, 0.5312, 0.6094, 0.5312, 0.625, 0.5312, 0.6406, 0.5312, 0.6562, 0.375, 0.25, 0.3906, 0.25, 0.4062, 0.25, 0.4219, 0.25, 0.4375, 0.25, 0.4531, 0.25, 0.4688, 0.25, 0.4844, 0.25, 0.5, 0.25, 0.5156, 0.25, 0.5312, 0.25, 0.5469, 0.25, 0.5625, 0.25, 0.5781, 0.25, 0.5938, 0.25, 0.6094, 0.25, 0.625, 0.25, 0.625, 0.5, 0.6094, 0.5, 0.5938, 0.5, 0.5781, 0.5, 0.5625, 0.5, 0.5469, 0.5, 0.5312, 0.5, 0.5156, 0.5, 0.5, 0.5, 0.4844, 0.5, 0.4688, 0.5, 0.4531, 0.5, 0.4375, 0.5, 0.4219, 0.5, 0.4062, 0.5, 0.3906, 0.5, 0.375, 0.5, 0.375, 0.75, 0.3906, 0.75, 0.4062, 0.75, 0.4219, 0.75, 0.4375, 0.75, 0.4531, 0.75, 0.4688, 0.75, 0.4844, 0.75, 0.5, 0.75, 0.5156, 0.75, 0.5312, 0.75, 0.5469, 0.75, 0.5625, 0.75, 0.5781, 0.75, 0.5938, 0.75, 0.6094, 0.75, 0.625, 0.75, 0.625, 0.0, 0.6094, 0.0, 0.5938, 0.0, 0.5781, 0.0, 0.5625, 0.0, 0.5469, 0.0, 0.5312, 0.0, 0.5156, 0.0, 0.5, 0.0, 0.4844, 0.0, 0.4688, 0.0, 0.4531, 0.0, 0.4375, 0.0, 0.4219, 0.0, 0.4062, 0.0, 0.3906, 0.0, 0.375, 0.0, 0.4688, 0.5312, 0.4844, 0.5312, 0.4844, 0.5312, 0.4688, 0.5312, 0.4219, 0.7188, 0.4062, 0.7188, 0.4062, 0.7188, 0.4219, 0.7188, 0.5, 0.6562, 0.5, 0.6719, 0.5, 0.6719, 0.5, 0.6562, 0.5, 0.6094, 0.5, 0.625, 0.5, 0.6406, 0.5, 0.6562, 0.5, 0.6719, 0.5, 0.6875, 0.5, 0.7031, 0.5, 0.7188, 0.4844, 0.7188, 0.4688, 0.7188, 0.4531, 0.7188, 0.4375, 0.7188, 0.4219, 0.7188, 0.4062, 0.7188, 0.4062, 0.7031, 0.4062, 0.6875, 0.4062, 0.6719, 0.4062, 0.6562, 0.4062, 0.6406, 0.4062, 0.625, 0.4062, 0.6094, 0.4062, 0.5938, 0.4062, 0.5781, 0.4062, 0.5625, 0.4062, 0.5469, 0.4062, 0.5312, 0.4219, 0.5312, 0.4375, 0.5312, 0.4531, 0.5312, 0.4688, 0.5312, 0.4844, 0.5312, 0.5, 0.5312, 0.5, 0.5469, 0.5, 0.5625, 0.5, 0.5781, 0.5, 0.5938, 0.4062, 0.6562, 0.4062, 0.6406, 0.4062, 0.6406, 0.4062, 0.6562, 0.4062, 0.625, 0.4062, 0.6094, 0.4062, 0.6094, 0.4062, 0.625, 0.5, 0.625, 0.5, 0.6406, 0.5, 0.6406, 0.5, 0.625, 0.5, 0.5625, 0.5, 0.5781, 0.5, 0.5781, 0.5, 0.5625, 0.4883, 0.5273, 0.4922, 0.5273, 0.4922, 0.5312, 0.4883, 0.5312, 0.4922, 0.5195, 0.4961, 0.5195, 0.4961, 0.5234, 0.4922, 0.5234, 0.5469, 0.5273, 0.543, 0.5273, 0.5391, 0.5273, 0.5391, 0.5273, 0.5391, 0.5273, 0.543, 0.5273, 0.5469, 0.5273, 0.4844, 0.5234, 0.4844, 0.5195, 0.4844, 0.5195, 0.4844, 0.5234, 0.4844, 0.5273, 0.4844, 0.5273, 0.4922, 0.5273, 0.4883, 0.5273, 0.4844, 0.5273, 0.4844, 0.5273, 0.4883, 0.5273, 0.4922, 0.5273, 0.4883, 0.5273, 0.4844, 0.5273, 0.4844, 0.5234, 0.4844, 0.5195, 0.4883, 0.5195, 0.4922, 0.5195, 0.4922, 0.5195, 0.4922, 0.5234, 0.4922, 0.5234, 0.4922, 0.5273, 0.4375, 0.7188, 0.4219, 0.7188, 0.4219, 0.7188, 0.4375, 0.7188, 0.4531, 0.7188, 0.4375, 0.7188, 0.4375, 0.7188, 0.4531, 0.7188, 0.5391, 0.5156, 0.543, 0.5156, 0.543, 0.5195, 0.5391, 0.5195, 0.6094, 0.6562, 0.6094, 0.6719, 0.6094, 0.6719, 0.6094, 0.6562, 0.5312, 0.5781, 0.5312, 0.5625, 0.5312, 0.5625, 0.5312, 0.5781, 0.5312, 0.6406, 0.5312, 0.625, 0.5312, 0.625, 0.5312, 0.6406, 0.625, 0.6406, 0.625, 0.625, 0.625, 0.6094, 0.625, 0.5938, 0.625, 0.5781, 0.625, 0.5625, 0.625, 0.5469, 0.625, 0.5312, 0.625, 0.5156, 0.625, 0.5, 0.625, 0.25, 0.625, 0.2344, 0.625, 0.2188, 0.625, 0.2031, 0.625, 0.1875, 0.625, 0.1719, 0.625, 0.1562, 0.625, 0.1406, 0.625, 0.125, 0.625, 0.1094, 0.625, 0.09375, 0.625, 0.07812, 0.625, 0.0625, 0.625, 0.04688, 0.625, 0.03125, 0.625, 0.01562, 0.625, 0.0, 0.625, 0.75, 0.625, 0.7344, 0.625, 0.7188, 0.625, 0.7031, 0.625, 0.6875, 0.625, 0.6719, 0.625, 0.6562, 0.6094, 0.5469, 0.6094, 0.5625, 0.6094, 0.5625, 0.6094, 0.5469, 0.6094, 0.5938, 0.6094, 0.6094, 0.6094, 0.6094, 0.6094, 0.5938, 0.5312, 0.5469, 0.5312, 0.5312, 0.5312, 0.5312, 0.5312, 0.5469, 0.6094, 0.7031, 0.6094, 0.7188, 0.6094, 0.7188, 0.6094, 0.7031, 0.6094, 0.625, 0.6094, 0.6406, 0.6094, 0.6406, 0.6094, 0.625, 0.5312, 0.625, 0.5312, 0.6094, 0.5312, 0.6094, 0.5312, 0.625, 0.5312, 0.7031, 0.5312, 0.6875, 0.5312, 0.6875, 0.5312, 0.7031, 0.5312, 0.7188, 0.5312, 0.7031, 0.5312, 0.7031, 0.5312, 0.7188, 0.6094, 0.7188, 0.5938, 0.7188, 0.5938, 0.7188, 0.6094, 0.7188, 0.5312, 0.5195, 0.5352, 0.5195, 0.5352, 0.5234, 0.5312, 0.5234, 0.4844, 0.5156, 0.4883, 0.5156, 0.4883, 0.5195, 0.4844, 0.5195, 0.4062, 0.6719, 0.4062, 0.6562, 0.4062, 0.6562, 0.4062, 0.6719, 0.4062, 0.5938, 0.4062, 0.5781, 0.4062, 0.5781, 0.4062, 0.5938, 0.5, 0.7031, 0.5, 0.7188, 0.5, 0.7188, 0.5, 0.7031, 0.5391, 0.5254, 0.5391, 0.5273, 0.5391, 0.5273, 0.5391, 0.5254, 0.5352, 0.5195, 0.5391, 0.5195, 0.5391, 0.5215, 0.5391, 0.5234, 0.5352, 0.5234, 0.5391, 0.5195, 0.543, 0.5195, 0.5469, 0.5195, 0.5469, 0.5234, 0.5469, 0.5273, 0.543, 0.5273, 0.5391, 0.5273, 0.5391, 0.5254, 0.5391, 0.5234, 0.5391, 0.5215, 0.4062, 0.6406, 0.4062, 0.625, 0.4062, 0.625, 0.4062, 0.6406, 0.4688, 0.7188, 0.4531, 0.7188, 0.4531, 0.7188, 0.4688, 0.7188, 0.4219, 0.5312, 0.4375, 0.5312, 0.4375, 0.5312, 0.4219, 0.5312, 0.4531, 0.5312, 0.4688, 0.5312, 0.4688, 0.5312, 0.4531, 0.5312, 0.5, 0.6094, 0.5, 0.625, 0.5, 0.625, 0.5, 0.6094, 0.4922, 0.5234, 0.4922, 0.5273, 0.4922, 0.5273, 0.4922, 0.5234, 0.5312, 0.6094, 0.5312, 0.5938, 0.5312, 0.5938, 0.5312, 0.6094, 0.5938, 0.5312, 0.6094, 0.5312, 0.6094, 0.5312, 0.5938, 0.5312, 0.6094, 0.6875, 0.6094, 0.7031, 0.6094, 0.7031, 0.6094, 0.6875, 0.5312, 0.5938, 0.5312, 0.5781, 0.5312, 0.5781, 0.5312, 0.5938, 0.5938, 0.7188, 0.5781, 0.7188, 0.5781, 0.7188, 0.5938, 0.7188, 0.5469, 0.7188, 0.5312, 0.7188, 0.5312, 0.7188, 0.5469, 0.7188, 0.4062, 0.5469, 0.4062, 0.5312, 0.4062, 0.5312, 0.4062, 0.5469, 0.5391, 0.5195, 0.5391, 0.5195, 0.5391, 0.5195, 0.5391, 0.5195, 0.5391, 0.5234, 0.5391, 0.5215, 0.5391, 0.5215, 0.5391, 0.5234, 0.5391, 0.5215, 0.5391, 0.5195, 0.5391, 0.5195, 0.5391, 0.5215, 0.5391, 0.5254, 0.5391, 0.5234, 0.5391, 0.5234, 0.5391, 0.5254, 0.5391, 0.5273, 0.5391, 0.5254, 0.5391, 0.5254, 0.5391, 0.5273, 0.5391, 0.5254, 0.5391, 0.5234, 0.5391, 0.5234, 0.5391, 0.5254, 0.5391, 0.5273, 0.5391, 0.5273, 0.5391, 0.5273, 0.5391, 0.5273, 0.5391, 0.5254, 0.5391, 0.5234, 0.5391, 0.5215, 0.5391, 0.5195, 0.5391, 0.5195, 0.5391, 0.5215, 0.5391, 0.5234, 0.5391, 0.5254, 0.5391, 0.5273, 0.5391, 0.5273, 0.5391, 0.5215, 0.5391, 0.5195, 0.5391, 0.5195, 0.5391, 0.5215, 0.5391, 0.5234, 0.5391, 0.5215, 0.5391, 0.5215, 0.5391, 0.5234, 0.5391, 0.5273, 0.5391, 0.5273, 0.5391, 0.5273, 0.5391, 0.5273, 0.5391, 0.5273, 0.5391, 0.5254, 0.5391, 0.5254, 0.5391, 0.5273, 0.5391, 0.5234, 0.5391, 0.5254, 0.5391, 0.5254, 0.5391, 0.5234, 0.5391, 0.5215, 0.5391, 0.5234, 0.5391, 0.5234, 0.5391, 0.5215, 0.5391, 0.5215, 0.5391, 0.5195, 0.5391, 0.5195, 0.5391, 0.5215, 0.5391, 0.5195, 0.5391, 0.5195, 0.5391, 0.5195, 0.5391, 0.5195, 0.5391, 0.5273, 0.5391, 0.5254, 0.5391, 0.5254, 0.5391, 0.5273, 0.5469, 0.5195, 0.5469, 0.5234, 0.5469, 0.5273, 0.5469, 0.5273, 0.5469, 0.5234, 0.5469, 0.5195, 0.5391, 0.5234, 0.5391, 0.5215, 0.5391, 0.5215, 0.5391, 0.5234, 0.5391, 0.5254, 0.5391, 0.5234, 0.5391, 0.5234, 0.5391, 0.5254, 0.4844, 0.5195, 0.4883, 0.5195, 0.4883, 0.5195, 0.4844, 0.5195, 0.4883, 0.5195, 0.4922, 0.5195, 0.4922, 0.5195, 0.4883, 0.5195, 0.625, 0.7344, 0.625, 0.75, 0.6094, 0.75, 0.6094, 0.7344, 0.6094, 0.7188, 0.6094, 0.7031, 0.6094, 0.6875, 0.6094, 0.6719, 0.6094, 0.6562, 0.6094, 0.6406, 0.6094, 0.625, 0.6094, 0.6094, 0.6094, 0.5938, 0.6094, 0.5781, 0.6094, 0.5625, 0.6094, 0.5469, 0.6094, 0.5312, 0.6094, 0.5156, 0.6094, 0.5, 0.625, 0.5, 0.625, 0.5156, 0.625, 0.5312, 0.625, 0.5469, 0.625, 0.5625, 0.625, 0.5781, 0.625, 0.5938, 0.625, 0.6094, 0.625, 0.625, 0.625, 0.6406, 0.625, 0.6562, 0.625, 0.6719, 0.625, 0.6875, 0.625, 0.7031, 0.625, 0.7188, 0.4062, 0.6719, 0.4062, 0.6875, 0.4062, 0.7031, 0.4062, 0.7188, 0.3906, 0.7188, 0.375, 0.7188, 0.375, 0.7031, 0.375, 0.6875, 0.375, 0.6719, 0.375, 0.6562, 0.375, 0.6406, 0.375, 0.625, 0.375, 0.6094, 0.375, 0.5938, 0.375, 0.5781, 0.375, 0.5625, 0.375, 0.5469, 0.375, 0.5312, 0.3906, 0.5312, 0.4062, 0.5312, 0.4062, 0.5469, 0.4062, 0.5625, 0.4062, 0.5781, 0.4062, 0.5938, 0.4062, 0.6094, 0.4062, 0.625, 0.4062, 0.6406, 0.4062, 0.6562, 0.4688, 0.5312, 0.4531, 0.5312, 0.4375, 0.5312, 0.4219, 0.5312, 0.4062, 0.5312, 0.3906, 0.5312, 0.375, 0.5312, 0.375, 0.5156, 0.375, 0.5, 0.3906, 0.5, 0.4062, 0.5, 0.4219, 0.5, 0.4375, 0.5, 0.4531, 0.5, 0.4688, 0.5, 0.4844, 0.5, 0.5, 0.5, 0.5156, 0.5, 0.5312, 0.5, 0.5469, 0.5, 0.5625, 0.5, 0.5781, 0.5, 0.5938, 0.5, 0.6094, 0.5, 0.6094, 0.5156, 0.6094, 0.5312, 0.5938, 0.5312, 0.5781, 0.5312, 0.5625, 0.5312, 0.5469, 0.5312, 0.5469, 0.5273, 0.5469, 0.5234, 0.5469, 0.5195, 0.5469, 0.5156, 0.543, 0.5156, 0.5391, 0.5156, 0.5352, 0.5156, 0.5312, 0.5156, 0.5156, 0.5156, 0.5, 0.5156, 0.4961, 0.5156, 0.4922, 0.5156, 0.4883, 0.5156, 0.4844, 0.5156, 0.4844, 0.5195, 0.4844, 0.5234, 0.4844, 0.5273, 0.4844, 0.5312, 0.5312, 0.625, 0.5312, 0.6094, 0.5312, 0.5938, 0.5312, 0.5781, 0.5312, 0.5625, 0.5312, 0.5469, 0.5312, 0.5312, 0.5469, 0.5312, 0.5625, 0.5312, 0.5781, 0.5312, 0.5938, 0.5312, 0.6094, 0.5312, 0.6094, 0.5469, 0.6094, 0.5625, 0.6094, 0.5781, 0.6094, 0.5938, 0.6094, 0.6094, 0.6094, 0.625, 0.6094, 0.6406, 0.6094, 0.6562, 0.6094, 0.6719, 0.6094, 0.6875, 0.6094, 0.7031, 0.6094, 0.7188, 0.5938, 0.7188, 0.5781, 0.7188, 0.5625, 0.7188, 0.5469, 0.7188, 0.5312, 0.7188, 0.5312, 0.7031, 0.5312, 0.6875, 0.5312, 0.6719, 0.5312, 0.6562, 0.5312, 0.6406, 0.5312, 0.5781, 0.5312, 0.5625, 0.5312, 0.5625, 0.5312, 0.5781, 0.5312, 0.6719, 0.5312, 0.6562, 0.5312, 0.6562, 0.5312, 0.6719, 0.6094, 0.7031, 0.6094, 0.7188, 0.6094, 0.7188, 0.6094, 0.7031, 0.5312, 0.6875, 0.5312, 0.6719, 0.5312, 0.6719, 0.5312, 0.6875, 0.6094, 0.5469, 0.6094, 0.5625, 0.6094, 0.5625, 0.6094, 0.5469, 0.5312, 0.7031, 0.5312, 0.6875, 0.5312, 0.6875, 0.5312, 0.7031, 0.6094, 0.625, 0.6094, 0.6406, 0.6094, 0.6406, 0.6094, 0.625, 0.5312, 0.6094, 0.5312, 0.5938, 0.5312, 0.5938, 0.5312, 0.6094, 0.5938, 0.5312, 0.6094, 0.5312, 0.6094, 0.5312, 0.5938, 0.5312, 0.5469, 0.7188, 0.5312, 0.7188, 0.5312, 0.7188, 0.5469, 0.7188, 0.6094, 0.5312, 0.6094, 0.5469, 0.6094, 0.5469, 0.6094, 0.5312, 0.5781, 0.5312, 0.5938, 0.5312, 0.5938, 0.5312, 0.5781, 0.5312, 0.5312, 0.6406, 0.5312, 0.625, 0.5312, 0.625, 0.5312, 0.6406, 0.6094, 0.7188, 0.5938, 0.7188, 0.5938, 0.7188, 0.6094, 0.7188, 0.6094, 0.6406, 0.6094, 0.6562, 0.6094, 0.6562, 0.6094, 0.6406, 0.6094, 0.5781, 0.6094, 0.5938, 0.6094, 0.5938, 0.6094, 0.5781, 0.5312, 0.7188, 0.5312, 0.7031, 0.5312, 0.7031, 0.5312, 0.7188, 0.5312, 0.5469, 0.5312, 0.5312, 0.5312, 0.5312, 0.5312, 0.5469, 0.5469, 0.5312, 0.5625, 0.5312, 0.5625, 0.5312, 0.5469, 0.5312, 0.6094, 0.6875, 0.6094, 0.7031, 0.6094, 0.7031, 0.6094, 0.6875, 0.6094, 0.6562, 0.6094, 0.6719, 0.6094, 0.6719, 0.6094, 0.6562, 0.5312, 0.5938, 0.5312, 0.5781, 0.5312, 0.5781, 0.5312, 0.5938, 0.6094, 0.6719, 0.6094, 0.6875, 0.6094, 0.6875, 0.6094, 0.6719, 0.5938, 0.7188, 0.5781, 0.7188, 0.5781, 0.7188, 0.5938, 0.7188, 0.6094, 0.5625, 0.6094, 0.5781, 0.6094, 0.5781, 0.6094, 0.5625, 0.5625, 0.7188, 0.5469, 0.7188, 0.5469, 0.7188, 0.5625, 0.7188, 0.5312, 0.5625, 0.5312, 0.5469, 0.5312, 0.5469, 0.5312, 0.5625, 0.5312, 0.5312, 0.5469, 0.5312, 0.5469, 0.5312, 0.5312, 0.5312, 0.6094, 0.5938, 0.6094, 0.6094, 0.6094, 0.6094, 0.6094, 0.5938, 0.5312, 0.625, 0.5312, 0.6094, 0.5312, 0.6094, 0.5312, 0.625, 0.5781, 0.7188, 0.5625, 0.7188, 0.5625, 0.7188, 0.5781, 0.7188, 0.5312, 0.6562, 0.5312, 0.6406, 0.5312, 0.6406, 0.5312, 0.6562, 0.5625, 0.5312, 0.5781, 0.5312, 0.5781, 0.5312, 0.5625, 0.5312, 0.5312, 0.1875, 0.5312, 0.1719, 0.5312, 0.1719, 0.5312, 0.1875, 0.4062, 0.04688, 0.4062, 0.03125, 0.4062, 0.03125, 0.4062, 0.04688, 0.5, 0.07812, 0.5, 0.09375, 0.5, 0.09375, 0.5, 0.07812, 0.5312, 0.1719, 0.5312, 0.1562, 0.5312, 0.1562, 0.5312, 0.1719, 0.6094, 0.1719, 0.6094, 0.1875, 0.6094, 0.1875, 0.6094, 0.1719, 0.5, 0.0625, 0.5, 0.07812, 0.5, 0.07812, 0.5, 0.0625, 0.5781, 0.03125, 0.5938, 0.03125, 0.5938, 0.03125, 0.5781, 0.03125, 0.4531, 0.2188, 0.4375, 0.2188, 0.4375, 0.2188, 0.4531, 0.2188, 0.4062, 0.2031, 0.4062, 0.1875, 0.4062, 0.1875, 0.4062, 0.2031, 0.4062, 0.09375, 0.4062, 0.07812, 0.4062, 0.07812, 0.4062, 0.09375, 0.5312, 0.1719, 0.5312, 0.1875, 0.5312, 0.2031, 0.5312, 0.2188, 0.5156, 0.2188, 0.5, 0.2188, 0.5, 0.2031, 0.5, 0.1875, 0.5, 0.1719, 0.5, 0.1562, 0.5, 0.1406, 0.5, 0.125, 0.5, 0.1094, 0.5, 0.09375, 0.5, 0.07812, 0.5, 0.0625, 0.5, 0.04688, 0.5, 0.03125, 0.5156, 0.03125, 0.5312, 0.03125, 0.5312, 0.04688, 0.5312, 0.0625, 0.5312, 0.07812, 0.5312, 0.09375, 0.5312, 0.1094, 0.5312, 0.125, 0.5312, 0.1406, 0.5312, 0.1562, 0.4062, 0.125, 0.4062, 0.1094, 0.4062, 0.1094, 0.4062, 0.125, 0.6094, 0.1406, 0.6094, 0.1562, 0.6094, 0.1562, 0.6094, 0.1406, 0.4219, 0.2188, 0.4062, 0.2188, 0.4062, 0.2188, 0.4219, 0.2188, 0.4062, 0.0625, 0.4062, 0.04688, 0.4062, 0.04688, 0.4062, 0.0625, 0.6094, 0.09375, 0.6094, 0.1094, 0.6094, 0.1094, 0.6094, 0.09375, 0.5312, 0.125, 0.5312, 0.1094, 0.5312, 0.09375, 0.5312, 0.07812, 0.5312, 0.0625, 0.5312, 0.04688, 0.5312, 0.03125, 0.5469, 0.03125, 0.5625, 0.03125, 0.5781, 0.03125, 0.5938, 0.03125, 0.6094, 0.03125, 0.6094, 0.04688, 0.6094, 0.0625, 0.6094, 0.07812, 0.6094, 0.09375, 0.6094, 0.1094, 0.6094, 0.125, 0.6094, 0.1406, 0.6094, 0.1562, 0.6094, 0.1719, 0.6094, 0.1875, 0.6094, 0.2031, 0.6094, 0.2188, 0.5938, 0.2188, 0.5781, 0.2188, 0.5625, 0.2188, 0.5469, 0.2188, 0.5312, 0.2188, 0.5312, 0.2031, 0.5312, 0.1875, 0.5312, 0.1719, 0.5312, 0.1562, 0.5312, 0.1406, 0.6094, 0.2031, 0.6094, 0.2188, 0.6094, 0.2188, 0.6094, 0.2031, 0.6094, 0.1875, 0.6094, 0.2031, 0.6094, 0.2031, 0.6094, 0.1875, 0.5625, 0.03125, 0.5781, 0.03125, 0.5781, 0.03125, 0.5625, 0.03125, 0.6094, 0.03125, 0.6094, 0.04688, 0.6094, 0.04688, 0.6094, 0.03125, 0.4688, 0.2188, 0.4531, 0.2188, 0.4531, 0.2188, 0.4688, 0.2188, 0.5, 0.1875, 0.5, 0.2031, 0.5, 0.2031, 0.5, 0.1875, 0.5, 0.03125, 0.5, 0.04688, 0.5, 0.04688, 0.5, 0.03125, 0.4062, 0.2188, 0.4062, 0.2031, 0.4062, 0.2031, 0.4062, 0.2188, 0.5, 0.1094, 0.5, 0.125, 0.5, 0.125, 0.5, 0.1094, 0.4219, 0.03125, 0.4375, 0.03125, 0.4375, 0.03125, 0.4219, 0.03125, 0.4844, 0.2188, 0.4688, 0.2188, 0.4688, 0.2188, 0.4844, 0.2188, 0.5312, 0.03125, 0.5469, 0.03125, 0.5469, 0.03125, 0.5312, 0.03125, 0.6094, 0.1562, 0.6094, 0.1719, 0.6094, 0.1719, 0.6094, 0.1562, 0.6094, 0.0625, 0.6094, 0.07812, 0.6094, 0.07812, 0.6094, 0.0625, 0.625, 0.2344, 0.625, 0.25, 0.6094, 0.25, 0.6094, 0.2344, 0.6094, 0.2188, 0.6094, 0.2031, 0.6094, 0.1875, 0.6094, 0.1719, 0.6094, 0.1562, 0.6094, 0.1406, 0.6094, 0.125, 0.6094, 0.1094, 0.6094, 0.09375, 0.6094, 0.07812, 0.6094, 0.0625, 0.6094, 0.04688, 0.6094, 0.03125, 0.6094, 0.01562, 0.6094, 0.0, 0.625, 0.0, 0.625, 0.01562, 0.625, 0.03125, 0.625, 0.04688, 0.625, 0.0625, 0.625, 0.07812, 0.625, 0.09375, 0.625, 0.1094, 0.625, 0.125, 0.625, 0.1406, 0.625, 0.1562, 0.625, 0.1719, 0.625, 0.1875, 0.625, 0.2031, 0.625, 0.2188, 0.4062, 0.1719, 0.4062, 0.1875, 0.4062, 0.2031, 0.4062, 0.2188, 0.3906, 0.2188, 0.375, 0.2188, 0.375, 0.2031, 0.375, 0.1875, 0.375, 0.1719, 0.375, 0.1562, 0.375, 0.1406, 0.375, 0.125, 0.375, 0.1094, 0.375, 0.09375, 0.375, 0.07812, 0.375, 0.0625, 0.375, 0.04688, 0.375, 0.03125, 0.3906, 0.03125, 0.4062, 0.03125, 0.4062, 0.04688, 0.4062, 0.0625, 0.4062, 0.07812, 0.4062, 0.09375, 0.4062, 0.1094, 0.4062, 0.125, 0.4062, 0.1406, 0.4062, 0.1562, 0.5312, 0.09375, 0.5312, 0.07812, 0.5312, 0.07812, 0.5312, 0.09375, 0.5312, 0.1094, 0.5312, 0.09375, 0.5312, 0.09375, 0.5312, 0.1094, 0.6094, 0.2188, 0.5938, 0.2188, 0.5938, 0.2188, 0.6094, 0.2188, 0.4062, 0.1094, 0.4062, 0.09375, 0.4062, 0.09375, 0.4062, 0.1094, 0.4844, 0.03125, 0.5, 0.03125, 0.5, 0.03125, 0.4844, 0.03125, 0.5, 0.2188, 0.4844, 0.2188, 0.4844, 0.2188, 0.5, 0.2188, 0.5, 0.25, 0.4844, 0.25, 0.4688, 0.25, 0.4531, 0.25, 0.4375, 0.25, 0.4219, 0.25, 0.4062, 0.25, 0.3906, 0.25, 0.375, 0.25, 0.375, 0.2344, 0.375, 0.2188, 0.3906, 0.2188, 0.4062, 0.2188, 0.4219, 0.2188, 0.4375, 0.2188, 0.4531, 0.2188, 0.4688, 0.2188, 0.4844, 0.2188, 0.5, 0.2188, 0.5156, 0.2188, 0.5312, 0.2188, 0.5469, 0.2188, 0.5625, 0.2188, 0.5781, 0.2188, 0.5938, 0.2188, 0.6094, 0.2188, 0.6094, 0.2344, 0.6094, 0.25, 0.5938, 0.25, 0.5781, 0.25, 0.5625, 0.25, 0.5469, 0.25, 0.5312, 0.25, 0.5156, 0.25, 0.4062, 0.1875, 0.4062, 0.1719, 0.4062, 0.1719, 0.4062, 0.1875, 0.4375, 0.03125, 0.4531, 0.03125, 0.4531, 0.03125, 0.4375, 0.03125, 0.4062, 0.07812, 0.4062, 0.0625, 0.4062, 0.0625, 0.4062, 0.07812, 0.5, 0.1094, 0.5, 0.125, 0.5, 0.1406, 0.5, 0.1562, 0.5, 0.1719, 0.5, 0.1875, 0.5, 0.2031, 0.5, 0.2188, 0.4844, 0.2188, 0.4688, 0.2188, 0.4531, 0.2188, 0.4375, 0.2188, 0.4219, 0.2188, 0.4062, 0.2188, 0.4062, 0.2031, 0.4062, 0.1875, 0.4062, 0.1719, 0.4062, 0.1562, 0.4062, 0.1406, 0.4062, 0.125, 0.4062, 0.1094, 0.4062, 0.09375, 0.4062, 0.07812, 0.4062, 0.0625, 0.4062, 0.04688, 0.4062, 0.03125, 0.4219, 0.03125, 0.4375, 0.03125, 0.4531, 0.03125, 0.4688, 0.03125, 0.4844, 0.03125, 0.5, 0.03125, 0.5, 0.04688, 0.5, 0.0625, 0.5, 0.07812, 0.5, 0.09375, 0.5, 0.09375, 0.5, 0.1094, 0.5, 0.1094, 0.5, 0.09375, 0.5, 0.1719, 0.5, 0.1875, 0.5, 0.1875, 0.5, 0.1719, 0.4688, 0.03125, 0.4531, 0.03125, 0.4375, 0.03125, 0.4219, 0.03125, 0.4062, 0.03125, 0.3906, 0.03125, 0.375, 0.03125, 0.375, 0.01562, 0.375, 0.0, 0.3906, 0.0, 0.4062, 0.0, 0.4219, 0.0, 0.4375, 0.0, 0.4531, 0.0, 0.4688, 0.0, 0.4844, 0.0, 0.5, 0.0, 0.5156, 0.0, 0.5312, 0.0, 0.5469, 0.0, 0.5625, 0.0, 0.5781, 0.0, 0.5938, 0.0, 0.6094, 0.0, 0.6094, 0.01562, 0.6094, 0.03125, 0.5938, 0.03125, 0.5781, 0.03125, 0.5625, 0.03125, 0.5469, 0.03125, 0.5312, 0.03125, 0.5156, 0.03125, 0.5, 0.03125, 0.4844, 0.03125, 0.4062, 0.1719, 0.4062, 0.1562, 0.4062, 0.1562, 0.4062, 0.1719, 0.5, 0.125, 0.5, 0.1406, 0.5, 0.1406, 0.5, 0.125, 0.4688, 0.03125, 0.4844, 0.03125, 0.4844, 0.03125, 0.4688, 0.03125, 0.4062, 0.03125, 0.4219, 0.03125, 0.4219, 0.03125, 0.4062, 0.03125, 0.5625, 0.2188, 0.5469, 0.2188, 0.5469, 0.2188, 0.5625, 0.2188, 0.5312, 0.04688, 0.5312, 0.03125, 0.5312, 0.03125, 0.5312, 0.04688, 0.5469, 0.2188, 0.5312, 0.2188, 0.5312, 0.2188, 0.5469, 0.2188, 0.6094, 0.07812, 0.6094, 0.09375, 0.6094, 0.09375, 0.6094, 0.07812, 0.5312, 0.07812, 0.5312, 0.0625, 0.5312, 0.0625, 0.5312, 0.07812, 0.5312, 0.2031, 0.5312, 0.1875, 0.5312, 0.1875, 0.5312, 0.2031, 0.5312, 0.1406, 0.5312, 0.125, 0.5312, 0.125, 0.5312, 0.1406, 0.5781, 0.2188, 0.5625, 0.2188, 0.5625, 0.2188, 0.5781, 0.2188, 0.5938, 0.03125, 0.6094, 0.03125, 0.6094, 0.03125, 0.5938, 0.03125, 0.6094, 0.125, 0.6094, 0.1406, 0.6094, 0.1406, 0.6094, 0.125, 0.5938, 0.2188, 0.5781, 0.2188, 0.5781, 0.2188, 0.5938, 0.2188, 0.5312, 0.1562, 0.5312, 0.1406, 0.5312, 0.1406, 0.5312, 0.1562, 0.5, 0.1406, 0.5, 0.1562, 0.5, 0.1562, 0.5, 0.1406, 0.4531, 0.03125, 0.4688, 0.03125, 0.4688, 0.03125, 0.4531, 0.03125, 0.4062, 0.1406, 0.4062, 0.125, 0.4062, 0.125, 0.4062, 0.1406, 0.5, 0.04688, 0.5, 0.0625, 0.5, 0.0625, 0.5, 0.04688, 0.4375, 0.2188, 0.4219, 0.2188, 0.4219, 0.2188, 0.4375, 0.2188, 0.5, 0.2031, 0.5, 0.2188, 0.5, 0.2188, 0.5, 0.2031, 0.4062, 0.1562, 0.4062, 0.1406, 0.4062, 0.1406, 0.4062, 0.1562, 0.5, 0.1562, 0.5, 0.1719, 0.5, 0.1719, 0.5, 0.1562, 0.5312, 0.2188, 0.5312, 0.2031, 0.5312, 0.2031, 0.5312, 0.2188, 0.6094, 0.04688, 0.6094, 0.0625, 0.6094, 0.0625, 0.6094, 0.04688, 0.5312, 0.125, 0.5312, 0.1094, 0.5312, 0.1094, 0.5312, 0.125, 0.5469, 0.03125, 0.5625, 0.03125, 0.5625, 0.03125, 0.5469, 0.03125, 0.5312, 0.0625, 0.5312, 0.04688, 0.5312, 0.04688, 0.5312, 0.0625, 0.6094, 0.1094, 0.6094, 0.125, 0.6094, 0.125, 0.6094, 0.1094, 0.5391, 0.5215, 0.5391, 0.5234, 0.5391, 0.5254, 0.5391, 0.5273, 0.5391, 0.5273, 0.5391, 0.5254, 0.5391, 0.5234, 0.5391, 0.5215, 0.5391, 0.5195, 0.5391, 0.5195])
me_cube_001.materials.append(mat_doorwindows)
me_cube_001.materials.append(mat_doorbody)
me_cube_001.materials.append(mat_doorhandle)
me_cube_001.update()
me_cube_002 = bpy.data.meshes.new('Cube.002')
me_cube_002.from_pydata([(-1.0, -1.0, -1.0), (-1.0, -1.0, 1.0), (-1.0, 1.0, -1.0), (-1.0, 1.0, 1.0), (1.0, -1.0, -1.0), (1.0, -1.0, 1.0), (1.0, 1.0, -1.0), (1.0, 1.0, 1.0), (1.0, 1.0, 0.0), (1.0, 0.0, 1.0), (1.0, -1.0, 0.0), (1.0, 1.0, -0.5), (1.0, -0.5, 1.0), (1.0, -1.0, -0.5), (1.0, 1.0, 0.5), (1.0, 0.5, 1.0), (1.0, -1.0, 0.5), (1.0, 1.0, -0.75), (1.0, -0.75, 1.0), (1.0, -1.0, -0.75), (1.0, 1.0, 0.25), (1.0, 0.25, 1.0), (1.0, -1.0, 0.25), (1.0, 1.0, -0.25), (1.0, -0.25, 1.0), (1.0, -1.0, -0.25), (1.0, 1.0, 0.75), (1.0, 0.75, 1.0), (1.0, -1.0, 0.75), (1.0, 1.0, -0.875), (1.0, -0.875, 1.0), (1.0, -1.0, -0.875), (1.0, 1.0, 0.125), (1.0, 0.125, 1.0), (1.0, -1.0, 0.125), (1.0, 1.0, -0.375), (1.0, -0.375, 1.0), (1.0, -1.0, -0.375), (1.0, 1.0, 0.625), (1.0, 0.625, 1.0), (1.0, -1.0, 0.625), (1.0, 1.0, -0.625), (1.0, -0.625, 1.0), (1.0, -1.0, -0.625), (1.0, 1.0, 0.375), (1.0, 0.375, 1.0), (1.0, -1.0, 0.375), (1.0, 1.0, -0.125), (1.0, -0.125, 1.0), (1.0, -1.0, -0.125), (1.0, 1.0, 0.875), (1.0, 0.875, 1.0), (1.0, -1.0, 0.875), (-1.0, -1.1, -1.0), (-1.0, -1.1, 1.0), (1.0, -1.1, -0.875), (1.0, -1.1, -1.0), (1.0, -1.1, 1.0), (1.0, -1.1, 0.125), (1.0, -1.1, 0.0), (1.0, -1.1, -0.375), (1.0, -1.1, -0.5), (1.0, -1.1, 0.625), (1.0, -1.1, 0.5), (1.0, -1.1, -0.625), (1.0, -1.1, -0.75), (1.0, -1.1, 0.375), (1.0, -1.1, 0.25), (1.0, -1.1, -0.125), (1.0, -1.1, -0.25), (1.0, -1.1, 0.875), (1.0, -1.1, 0.75), (-1.0, 1.1, 1.0), (-1.0, 1.1, -1.0), (1.0, 1.1, -1.0), (1.0, 1.1, 1.0), (1.0, 1.1, -0.875), (1.0, 1.1, 0.125), (1.0, 1.1, 0.0), (1.0, 1.1, -0.375), (1.0, 1.1, -0.5), (1.0, 1.1, 0.625), (1.0, 1.1, 0.5), (1.0, 1.1, -0.625), (1.0, 1.1, -0.75), (1.0, 1.1, 0.375), (1.0, 1.1, 0.25), (1.0, 1.1, -0.125), (1.0, 1.1, -0.25), (1.0, 1.1, 0.875), (1.0, 1.1, 0.75), (-1.0, -1.0, 1.05), (-1.0, 1.0, 1.05), (1.0, -0.875, 1.05), (1.0, -1.0, 1.05), (1.0, 0.125, 1.05), (1.0, 0.0, 1.05), (1.0, -0.375, 1.05), (1.0, -0.5, 1.05), (1.0, 0.625, 1.05), (1.0, 0.5, 1.05), (1.0, -0.625, 1.05), (1.0, -0.75, 1.05), (1.0, 0.375, 1.05), (1.0, 0.25, 1.05), (1.0, -0.125, 1.05), (1.0, -0.25, 1.05), (1.0, 0.875, 1.05), (1.0, 0.75, 1.05), (1.0, 1.0, 1.05), (1.0, -1.1, 1.05), (-1.0, -1.1, 1.05), (-1.0, 1.1, 1.05), (1.0, 1.1, 1.05)], [], [(73, 72, 112, 113, 75, 89, 90, 81, 82, 85, 86, 77, 78, 87, 88, 79, 80, 83, 84, 76, 74), (1, 0, 53, 54), (0, 4, 56, 53), (92, 91, 111, 110, 94, 93, 102, 101, 98, 97, 106, 105, 96, 95, 104, 103, 100, 99, 108, 107, 109, 113, 112), (8, 47, 23, 35, 11, 41, 17, 29, 6, 74, 76, 84, 83, 80, 79, 88, 87, 78, 77, 86, 85, 82, 81, 90, 89, 75, 7, 50, 26, 38, 14, 44, 20, 32), (57, 5, 30, 18, 42, 12, 36, 24, 48, 9, 33, 21, 45, 15, 39, 27, 51, 7, 75, 113, 109, 107, 108, 99, 100, 103, 104, 95, 96, 105, 106, 97, 98, 101, 102, 93, 94, 110), (2, 3, 72, 73), (6, 2, 73, 74), (13, 37, 25, 49, 10, 34, 22, 46, 16, 40, 28, 52, 5, 57, 70, 71, 62, 63, 66, 67, 58, 59, 68, 69, 60, 61, 64, 65, 55, 56, 4, 31, 19, 43), (56, 55, 65, 64, 61, 60, 69, 68, 59, 58, 67, 66, 63, 62, 71, 70, 57, 110, 111, 54, 53), (72, 3, 1, 54, 111, 91, 92, 112), (6, 29, 17, 41, 11, 35, 23, 47, 8, 32, 20, 44, 14, 38, 26, 50, 7, 3, 2), (5, 1, 3, 7, 51, 27, 39, 15, 45, 21, 33, 9, 48, 24, 36, 12, 42, 18, 30), (4, 0, 1, 5, 52, 28, 40, 16, 46, 22, 34, 10, 49, 25, 37, 13, 43, 19, 31)])
_uv = me_cube_002.uv_layers.new(name='UVMap')
_uv.uv.foreach_set('vector', [0.375, 0.25, 0.625, 0.25, 0.625, 0.25, 0.625, 0.5, 0.625, 0.5, 0.6094, 0.5, 0.5938, 0.5, 0.5781, 0.5, 0.5625, 0.5, 0.5469, 0.5, 0.5312, 0.5, 0.5156, 0.5, 0.5, 0.5, 0.4844, 0.5, 0.4688, 0.5, 0.4531, 0.5, 0.4375, 0.5, 0.4219, 0.5, 0.4062, 0.5, 0.3906, 0.5, 0.375, 0.5, 0.625, 0.0, 0.375, 0.0, 0.375, 0.0, 0.625, 0.0, 0.125, 0.75, 0.375, 0.75, 0.375, 0.75, 0.125, 0.75, 0.875, 0.5, 0.875, 0.75, 0.875, 0.75, 0.625, 0.75, 0.625, 0.75, 0.625, 0.7344, 0.625, 0.7188, 0.625, 0.7031, 0.625, 0.6875, 0.625, 0.6719, 0.625, 0.6562, 0.625, 0.6406, 0.625, 0.625, 0.625, 0.6094, 0.625, 0.5938, 0.625, 0.5781, 0.625, 0.5625, 0.625, 0.5469, 0.625, 0.5312, 0.625, 0.5156, 0.625, 0.5, 0.625, 0.5, 0.875, 0.5, 0.5, 0.5, 0.4844, 0.5, 0.4688, 0.5, 0.4531, 0.5, 0.4375, 0.5, 0.4219, 0.5, 0.4062, 0.5, 0.3906, 0.5, 0.375, 0.5, 0.375, 0.5, 0.3906, 0.5, 0.4062, 0.5, 0.4219, 0.5, 0.4375, 0.5, 0.4531, 0.5, 0.4688, 0.5, 0.4844, 0.5, 0.5, 0.5, 0.5156, 0.5, 0.5312, 0.5, 0.5469, 0.5, 0.5625, 0.5, 0.5781, 0.5, 0.5938, 0.5, 0.6094, 0.5, 0.625, 0.5, 0.625, 0.5, 0.6094, 0.5, 0.5938, 0.5, 0.5781, 0.5, 0.5625, 0.5, 0.5469, 0.5, 0.5312, 0.5, 0.5156, 0.5, 0.625, 0.75, 0.625, 0.75, 0.625, 0.7344, 0.625, 0.7188, 0.625, 0.7031, 0.625, 0.6875, 0.625, 0.6719, 0.625, 0.6562, 0.625, 0.6406, 0.625, 0.625, 0.625, 0.6094, 0.625, 0.5938, 0.625, 0.5781, 0.625, 0.5625, 0.625, 0.5469, 0.625, 0.5312, 0.625, 0.5156, 0.625, 0.5, 0.625, 0.5, 0.625, 0.5, 0.625, 0.5, 0.625, 0.5156, 0.625, 0.5312, 0.625, 0.5469, 0.625, 0.5625, 0.625, 0.5781, 0.625, 0.5938, 0.625, 0.6094, 0.625, 0.625, 0.625, 0.6406, 0.625, 0.6562, 0.625, 0.6719, 0.625, 0.6875, 0.625, 0.7031, 0.625, 0.7188, 0.625, 0.7344, 0.625, 0.75, 0.625, 0.75, 0.375, 0.25, 0.625, 0.25, 0.625, 0.25, 0.375, 0.25, 0.375, 0.5, 0.125, 0.5, 0.125, 0.5, 0.375, 0.5, 0.4375, 0.75, 0.4531, 0.75, 0.4688, 0.75, 0.4844, 0.75, 0.5, 0.75, 0.5156, 0.75, 0.5312, 0.75, 0.5469, 0.75, 0.5625, 0.75, 0.5781, 0.75, 0.5938, 0.75, 0.6094, 0.75, 0.625, 0.75, 0.625, 0.75, 0.6094, 0.75, 0.5938, 0.75, 0.5781, 0.75, 0.5625, 0.75, 0.5469, 0.75, 0.5312, 0.75, 0.5156, 0.75, 0.5, 0.75, 0.4844, 0.75, 0.4688, 0.75, 0.4531, 0.75, 0.4375, 0.75, 0.4219, 0.75, 0.4062, 0.75, 0.3906, 0.75, 0.375, 0.75, 0.375, 0.75, 0.3906, 0.75, 0.4062, 0.75, 0.4219, 0.75, 0.375, 0.75, 0.3906, 0.75, 0.4062, 0.75, 0.4219, 0.75, 0.4375, 0.75, 0.4531, 0.75, 0.4688, 0.75, 0.4844, 0.75, 0.5, 0.75, 0.5156, 0.75, 0.5312, 0.75, 0.5469, 0.75, 0.5625, 0.75, 0.5781, 0.75, 0.5938, 0.75, 0.6094, 0.75, 0.625, 0.75, 0.625, 0.75, 0.625, 1.0, 0.625, 1.0, 0.375, 1.0, 0.625, 0.25, 0.625, 0.25, 0.625, 0.0, 0.625, 0.0, 0.625, 0.0, 0.625, 0.0, 0.625, 0.25, 0.625, 0.25, 0.375, 0.5, 0.3906, 0.5, 0.4062, 0.5, 0.4219, 0.5, 0.4375, 0.5, 0.4531, 0.5, 0.4688, 0.5, 0.4844, 0.5, 0.5, 0.5, 0.5156, 0.5, 0.5312, 0.5, 0.5469, 0.5, 0.5625, 0.5, 0.5781, 0.5, 0.5938, 0.5, 0.6094, 0.5, 0.625, 0.5, 0.625, 0.25, 0.375, 0.25, 0.625, 0.75, 0.625, 0.0, 0.625, 0.25, 0.625, 0.5, 0.625, 0.5156, 0.625, 0.5312, 0.625, 0.5469, 0.625, 0.5625, 0.625, 0.5781, 0.625, 0.5938, 0.625, 0.6094, 0.625, 0.625, 0.625, 0.6406, 0.625, 0.6562, 0.625, 0.6719, 0.625, 0.6875, 0.625, 0.7031, 0.625, 0.7188, 0.625, 0.7344, 0.375, 0.75, 0.375, 0.0, 0.625, 0.0, 0.625, 0.75, 0.6094, 0.75, 0.5938, 0.75, 0.5781, 0.75, 0.5625, 0.75, 0.5469, 0.75, 0.5312, 0.75, 0.5156, 0.75, 0.5, 0.75, 0.4844, 0.75, 0.4688, 0.75, 0.4531, 0.75, 0.4375, 0.75, 0.4219, 0.75, 0.4062, 0.75, 0.3906, 0.75])
me_cube_002.materials.append(mat_doorframe)
me_cube_002.update()

# ---- objects
ob_door = bpy.data.objects.new('Door', me_cube_001)
ob_doorframe = bpy.data.objects.new('DoorFrame', me_cube_002)

# ---- transforms, parenting, visibility, modifiers, constraints
ob_door.location = (0.0, 0.0, 0.0)
ob_door.scale = (0.25, 1.0, 2.0)
ob_doorframe.location = (0.0, 0.0, 0.0)
ob_doorframe.scale = (0.25, 1.0, 2.0)

# ---- collection membership
col_collection.objects.link(ob_door)
col_collection.objects.link(ob_doorframe)

# ---- scene / render settings (as saved in the file)
scene.frame_start = 1; scene.frame_end = 250; scene.frame_set(2)
scene.render.engine = 'BLENDER_EEVEE_NEXT'
bpy.context.view_layer.update()

# ---- added for rendering (the .blend has no active camera and no usable light): camera, sun
cam_auto = bpy.data.cameras.new('AutoCamera')
cam_auto.lens = 50.0
cam_auto.sensor_width = 36.0
cam_auto.clip_end = 1000.0
ob_auto_camera = bpy.data.objects.new('AutoCamera', cam_auto)
scene.collection.objects.link(ob_auto_camera)
ob_auto_camera.location = (4.44676, -5.22244, 3.53163)
ob_auto_camera.rotation_euler = (1.09748, -7.21219e-08, 0.694738)
scene.camera = ob_auto_camera
light_auto_sun = bpy.data.lights.new('AutoSun', 'SUN')
light_auto_sun.energy = 3.0
light_auto_sun.angle = 0.0523599
ob_auto_sun = bpy.data.objects.new('AutoSun', light_auto_sun)
scene.collection.objects.link(ob_auto_sun)
ob_auto_sun.rotation_euler = (0.872665, 0.174533, 0.523599)
bpy.context.view_layer.update()
